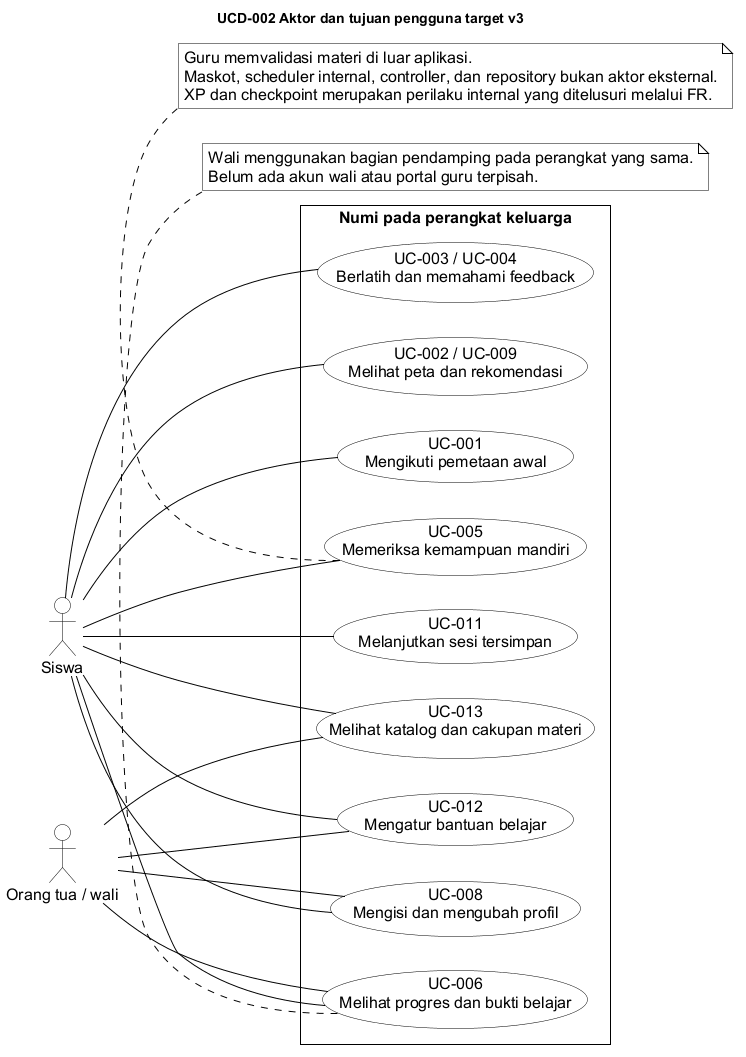

The diagram above was rendered by PlantUML. Its source (embedded in the PNG):
@startuml ucd-002-aktor-target
!include _target-style.iuml
title UCD-002 Aktor dan tujuan pengguna target v3

left to right direction
actor Siswa as Anak
actor "Orang tua / wali" as Wali
rectangle "Numi pada perangkat keluarga" {
 usecase "UC-008\nMengisi dan mengubah profil" as Profil
 usecase "UC-001\nMengikuti pemetaan awal" as Diag
 usecase "UC-002 / UC-009\nMelihat peta dan rekomendasi" as Peta
 usecase "UC-003 / UC-004\nBerlatih dan memahami feedback" as Latihan
 usecase "UC-005\nMemeriksa kemampuan mandiri" as Mastery
 usecase "UC-011\nMelanjutkan sesi tersimpan" as Resume
 usecase "UC-012\nMengatur bantuan belajar" as Bantuan
 usecase "UC-013\nMelihat katalog dan cakupan materi" as Katalog
 usecase "UC-006\nMelihat progres dan bukti belajar" as Laporan
}
Anak -- Profil
Anak -- Diag
Anak -- Peta
Anak -- Latihan
Anak -- Mastery
Anak -- Resume
Anak -- Bantuan
Anak -- Katalog
Anak -- Laporan
Wali -- Profil
Wali -- Bantuan
Wali -- Katalog
Wali -- Laporan
note bottom of Laporan
 Wali menggunakan bagian pendamping pada perangkat yang sama.
 Belum ada akun wali atau portal guru terpisah.
end note
note bottom of Mastery
 Guru memvalidasi materi di luar aplikasi.
 Maskot, scheduler internal, controller, dan repository bukan aktor eksternal.
 XP dan checkpoint merupakan perilaku internal yang ditelusuri melalui FR.
end note

@enduml